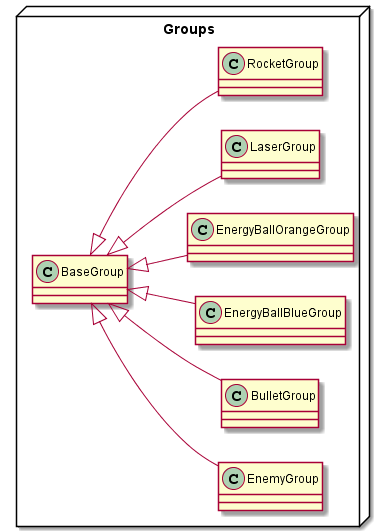

The diagram above was rendered by PlantUML. Its source (embedded in the PNG):
@startuml
left to right direction

package Groups <<Node>> {
	class EnemyGroup extends BaseGroup
	class BulletGroup extends BaseGroup
	class EnergyBallBlueGroup extends BaseGroup
	class EnergyBallOrangeGroup extends BaseGroup
	class LaserGroup extends BaseGroup
	class RocketGroup extends BaseGroup
}
@enduml